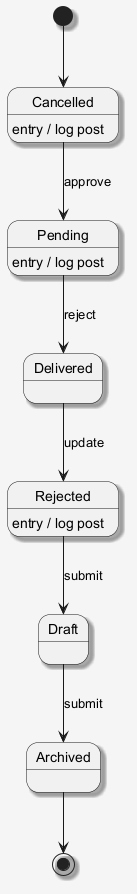

The diagram above was rendered by PlantUML. Its source (embedded in the PNG):
@startuml
skinparam shadowing false
skinparam backgroundColor #F5F5F5
skinparam shadowing true
[*] --> Cancelled
Cancelled --> Pending : approve
Cancelled : entry / log post
Pending --> Delivered : reject
Pending : entry / log post
Delivered --> Rejected : update
Rejected --> Draft : submit
Rejected : entry / log post
Draft --> Archived : submit
Archived --> [*]
@enduml